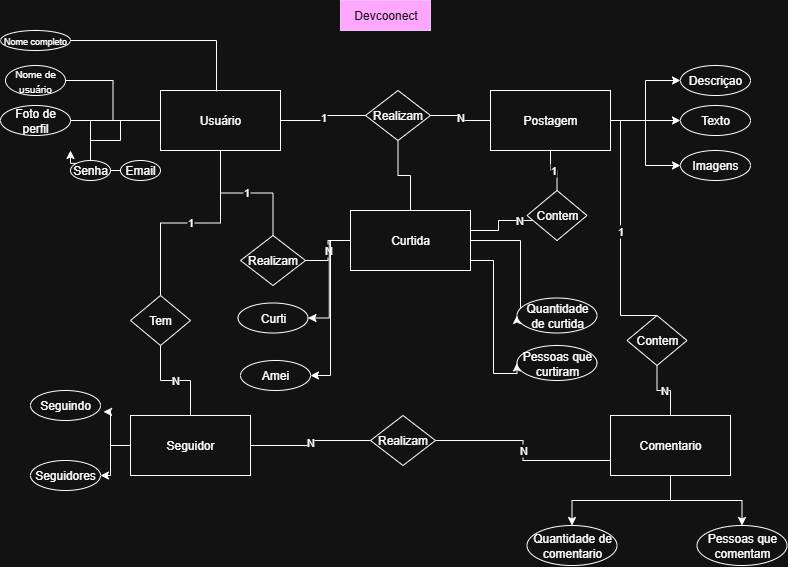

The diagram above was exported from draw.io. Its source (the exported page's mxGraphModel, read from the mxfile embedded in the PNG):
<mxGraphModel dx="1303" dy="703" grid="1" gridSize="10" guides="1" tooltips="1" connect="1" arrows="1" fold="1" page="1" pageScale="1" pageWidth="827" pageHeight="1169" math="0" shadow="0">
  <root>
    <mxCell id="0" />
    <mxCell id="1" parent="0" />
    <mxCell id="lv-IVduy86Dluo7UXlB8-1" style="edgeStyle=orthogonalEdgeStyle;rounded=0;orthogonalLoop=1;jettySize=auto;html=1;" edge="1" parent="1" source="lv-IVduy86Dluo7UXlB8-4" target="lv-IVduy86Dluo7UXlB8-41">
      <mxGeometry relative="1" as="geometry" />
    </mxCell>
    <mxCell id="lv-IVduy86Dluo7UXlB8-2" style="edgeStyle=orthogonalEdgeStyle;rounded=0;orthogonalLoop=1;jettySize=auto;html=1;" edge="1" parent="1" source="lv-IVduy86Dluo7UXlB8-4" target="lv-IVduy86Dluo7UXlB8-42">
      <mxGeometry relative="1" as="geometry" />
    </mxCell>
    <mxCell id="lv-IVduy86Dluo7UXlB8-3" value="N" style="edgeStyle=orthogonalEdgeStyle;rounded=0;orthogonalLoop=1;jettySize=auto;html=1;endArrow=none;endFill=0;" edge="1" parent="1" source="lv-IVduy86Dluo7UXlB8-4" target="lv-IVduy86Dluo7UXlB8-43">
      <mxGeometry relative="1" as="geometry" />
    </mxCell>
    <mxCell id="lv-IVduy86Dluo7UXlB8-4" value="&lt;div&gt;Comentario&lt;/div&gt;" style="rounded=0;whiteSpace=wrap;html=1;" vertex="1" parent="1">
      <mxGeometry x="1030" y="455" width="120" height="60" as="geometry" />
    </mxCell>
    <mxCell id="lv-IVduy86Dluo7UXlB8-5" style="edgeStyle=orthogonalEdgeStyle;rounded=0;orthogonalLoop=1;jettySize=auto;html=1;entryX=1;entryY=0.5;entryDx=0;entryDy=0;" edge="1" parent="1" source="lv-IVduy86Dluo7UXlB8-6" target="lv-IVduy86Dluo7UXlB8-32">
      <mxGeometry relative="1" as="geometry" />
    </mxCell>
    <mxCell id="lv-IVduy86Dluo7UXlB8-6" value="Seguidor" style="rounded=0;whiteSpace=wrap;html=1;" vertex="1" parent="1">
      <mxGeometry x="550" y="455" width="120" height="60" as="geometry" />
    </mxCell>
    <mxCell id="lv-IVduy86Dluo7UXlB8-7" style="edgeStyle=orthogonalEdgeStyle;rounded=0;orthogonalLoop=1;jettySize=auto;html=1;entryX=0;entryY=0.5;entryDx=0;entryDy=0;" edge="1" parent="1" source="lv-IVduy86Dluo7UXlB8-11" target="lv-IVduy86Dluo7UXlB8-35">
      <mxGeometry relative="1" as="geometry" />
    </mxCell>
    <mxCell id="lv-IVduy86Dluo7UXlB8-8" style="edgeStyle=orthogonalEdgeStyle;rounded=0;orthogonalLoop=1;jettySize=auto;html=1;entryX=0;entryY=0.5;entryDx=0;entryDy=0;" edge="1" parent="1" source="lv-IVduy86Dluo7UXlB8-11" target="lv-IVduy86Dluo7UXlB8-36">
      <mxGeometry relative="1" as="geometry" />
    </mxCell>
    <mxCell id="lv-IVduy86Dluo7UXlB8-9" style="edgeStyle=orthogonalEdgeStyle;rounded=0;orthogonalLoop=1;jettySize=auto;html=1;" edge="1" parent="1" source="lv-IVduy86Dluo7UXlB8-11" target="lv-IVduy86Dluo7UXlB8-37">
      <mxGeometry relative="1" as="geometry" />
    </mxCell>
    <mxCell id="lv-IVduy86Dluo7UXlB8-10" value="1" style="edgeStyle=orthogonalEdgeStyle;rounded=0;orthogonalLoop=1;jettySize=auto;html=1;entryX=0.5;entryY=0;entryDx=0;entryDy=0;endArrow=none;endFill=0;" edge="1" parent="1" source="lv-IVduy86Dluo7UXlB8-11" target="lv-IVduy86Dluo7UXlB8-43">
      <mxGeometry relative="1" as="geometry">
        <Array as="points">
          <mxPoint x="1040" y="160" />
          <mxPoint x="1040" y="355" />
        </Array>
      </mxGeometry>
    </mxCell>
    <mxCell id="lv-IVduy86Dluo7UXlB8-11" value="Postagem" style="rounded=0;whiteSpace=wrap;html=1;" vertex="1" parent="1">
      <mxGeometry x="910" y="130" width="120" height="60" as="geometry" />
    </mxCell>
    <mxCell id="lv-IVduy86Dluo7UXlB8-12" value="" style="edgeStyle=orthogonalEdgeStyle;rounded=0;orthogonalLoop=1;jettySize=auto;html=1;endArrow=none;endFill=0;" edge="1" parent="1" source="lv-IVduy86Dluo7UXlB8-22" target="lv-IVduy86Dluo7UXlB8-23">
      <mxGeometry relative="1" as="geometry" />
    </mxCell>
    <mxCell id="lv-IVduy86Dluo7UXlB8-13" value="1" style="edgeStyle=orthogonalEdgeStyle;rounded=0;orthogonalLoop=1;jettySize=auto;html=1;endArrow=none;endFill=0;" edge="1" parent="1" source="lv-IVduy86Dluo7UXlB8-15" target="lv-IVduy86Dluo7UXlB8-31">
      <mxGeometry relative="1" as="geometry" />
    </mxCell>
    <mxCell id="lv-IVduy86Dluo7UXlB8-14" value="1" style="edgeStyle=orthogonalEdgeStyle;rounded=0;orthogonalLoop=1;jettySize=auto;html=1;endArrow=none;endFill=0;" edge="1" parent="1" source="lv-IVduy86Dluo7UXlB8-15" target="lv-IVduy86Dluo7UXlB8-44">
      <mxGeometry relative="1" as="geometry" />
    </mxCell>
    <mxCell id="lv-IVduy86Dluo7UXlB8-15" value="Usuário" style="rounded=0;whiteSpace=wrap;html=1;" vertex="1" parent="1">
      <mxGeometry x="580" y="130" width="120" height="60" as="geometry" />
    </mxCell>
    <mxCell id="lv-IVduy86Dluo7UXlB8-16" value="&lt;font style=&quot;vertical-align: inherit;&quot; dir=&quot;auto&quot;&gt;&lt;font style=&quot;vertical-align: inherit;&quot; dir=&quot;auto&quot;&gt;Devcoonect&lt;/font&gt;&lt;/font&gt;" style="text;html=1;align=center;verticalAlign=middle;resizable=0;points=[];autosize=1;strokeColor=#3700CC;fillColor=#6a00ff;fontColor=#ffffff;" vertex="1" parent="1">
      <mxGeometry x="760" y="40" width="90" height="30" as="geometry" />
    </mxCell>
    <mxCell id="lv-IVduy86Dluo7UXlB8-17" style="edgeStyle=orthogonalEdgeStyle;rounded=0;orthogonalLoop=1;jettySize=auto;html=1;entryX=0;entryY=0.5;entryDx=0;entryDy=0;endArrow=none;endFill=0;" edge="1" parent="1" source="lv-IVduy86Dluo7UXlB8-18" target="lv-IVduy86Dluo7UXlB8-15">
      <mxGeometry relative="1" as="geometry" />
    </mxCell>
    <mxCell id="lv-IVduy86Dluo7UXlB8-18" value="&lt;font style=&quot;font-size: 10px;&quot;&gt;Nome de usuário&lt;/font&gt;" style="ellipse;whiteSpace=wrap;html=1;" vertex="1" parent="1">
      <mxGeometry x="425" y="105" width="60" height="30" as="geometry" />
    </mxCell>
    <mxCell id="lv-IVduy86Dluo7UXlB8-19" value="" style="edgeStyle=orthogonalEdgeStyle;rounded=0;orthogonalLoop=1;jettySize=auto;html=1;endArrow=none;endFill=0;" edge="1" parent="1" source="lv-IVduy86Dluo7UXlB8-20" target="lv-IVduy86Dluo7UXlB8-15">
      <mxGeometry relative="1" as="geometry" />
    </mxCell>
    <mxCell id="lv-IVduy86Dluo7UXlB8-20" value="Foto de perfil" style="ellipse;whiteSpace=wrap;html=1;" vertex="1" parent="1">
      <mxGeometry x="420" y="145" width="70" height="30" as="geometry" />
    </mxCell>
    <mxCell id="lv-IVduy86Dluo7UXlB8-21" value="" style="edgeStyle=orthogonalEdgeStyle;rounded=0;orthogonalLoop=1;jettySize=auto;html=1;endArrow=none;endFill=0;" edge="1" parent="1" source="lv-IVduy86Dluo7UXlB8-22" target="lv-IVduy86Dluo7UXlB8-15">
      <mxGeometry relative="1" as="geometry">
        <Array as="points">
          <mxPoint x="540" y="180" />
          <mxPoint x="540" y="160" />
        </Array>
      </mxGeometry>
    </mxCell>
    <mxCell id="pqxM_GQPpYxiZylx05Ak-1" style="edgeStyle=orthogonalEdgeStyle;rounded=0;orthogonalLoop=1;jettySize=auto;html=1;exitX=1;exitY=0;exitDx=0;exitDy=0;" edge="1" parent="1" source="lv-IVduy86Dluo7UXlB8-22">
      <mxGeometry relative="1" as="geometry">
        <mxPoint x="490" y="190" as="targetPoint" />
      </mxGeometry>
    </mxCell>
    <mxCell id="lv-IVduy86Dluo7UXlB8-23" value="Email" style="ellipse;whiteSpace=wrap;html=1;" vertex="1" parent="1">
      <mxGeometry x="540" y="200" width="40" height="20" as="geometry" />
    </mxCell>
    <mxCell id="lv-IVduy86Dluo7UXlB8-24" value="&lt;font style=&quot;font-size: 9px;&quot;&gt;Nome completo&lt;/font&gt;" style="ellipse;whiteSpace=wrap;html=1;align=center;" vertex="1" parent="1">
      <mxGeometry x="420" y="70" width="70" height="20" as="geometry" />
    </mxCell>
    <mxCell id="lv-IVduy86Dluo7UXlB8-25" style="edgeStyle=orthogonalEdgeStyle;rounded=0;orthogonalLoop=1;jettySize=auto;html=1;entryX=0.467;entryY=0.013;entryDx=0;entryDy=0;entryPerimeter=0;endArrow=none;endFill=0;" edge="1" parent="1" source="lv-IVduy86Dluo7UXlB8-24" target="lv-IVduy86Dluo7UXlB8-15">
      <mxGeometry relative="1" as="geometry" />
    </mxCell>
    <mxCell id="lv-IVduy86Dluo7UXlB8-26" value="1" style="edgeStyle=orthogonalEdgeStyle;rounded=0;orthogonalLoop=1;jettySize=auto;html=1;endArrow=none;endFill=0;" edge="1" parent="1" source="lv-IVduy86Dluo7UXlB8-29" target="lv-IVduy86Dluo7UXlB8-15">
      <mxGeometry relative="1" as="geometry" />
    </mxCell>
    <mxCell id="lv-IVduy86Dluo7UXlB8-27" value="N" style="edgeStyle=orthogonalEdgeStyle;rounded=0;orthogonalLoop=1;jettySize=auto;html=1;endArrow=none;endFill=0;" edge="1" parent="1" source="lv-IVduy86Dluo7UXlB8-29" target="lv-IVduy86Dluo7UXlB8-11">
      <mxGeometry relative="1" as="geometry" />
    </mxCell>
    <mxCell id="lv-IVduy86Dluo7UXlB8-28" style="edgeStyle=orthogonalEdgeStyle;rounded=0;orthogonalLoop=1;jettySize=auto;html=1;entryX=0.5;entryY=0;entryDx=0;entryDy=0;endArrow=none;endFill=0;" edge="1" parent="1" source="lv-IVduy86Dluo7UXlB8-29" target="lv-IVduy86Dluo7UXlB8-51">
      <mxGeometry relative="1" as="geometry" />
    </mxCell>
    <mxCell id="lv-IVduy86Dluo7UXlB8-29" value="Realizam" style="rhombus;whiteSpace=wrap;html=1;" vertex="1" parent="1">
      <mxGeometry x="785" y="130" width="65" height="50" as="geometry" />
    </mxCell>
    <mxCell id="lv-IVduy86Dluo7UXlB8-30" value="N" style="edgeStyle=orthogonalEdgeStyle;rounded=0;orthogonalLoop=1;jettySize=auto;html=1;endArrow=none;endFill=0;" edge="1" parent="1" source="lv-IVduy86Dluo7UXlB8-31" target="lv-IVduy86Dluo7UXlB8-6">
      <mxGeometry relative="1" as="geometry" />
    </mxCell>
    <mxCell id="lv-IVduy86Dluo7UXlB8-31" value="Tem" style="rhombus;whiteSpace=wrap;html=1;" vertex="1" parent="1">
      <mxGeometry x="550" y="335" width="60" height="50" as="geometry" />
    </mxCell>
    <mxCell id="lv-IVduy86Dluo7UXlB8-32" value="Seguidores" style="ellipse;whiteSpace=wrap;html=1;" vertex="1" parent="1">
      <mxGeometry x="450" y="500" width="70" height="30" as="geometry" />
    </mxCell>
    <mxCell id="lv-IVduy86Dluo7UXlB8-33" value="Seguindo" style="ellipse;whiteSpace=wrap;html=1;" vertex="1" parent="1">
      <mxGeometry x="450" y="430" width="70" height="30" as="geometry" />
    </mxCell>
    <mxCell id="lv-IVduy86Dluo7UXlB8-34" style="edgeStyle=orthogonalEdgeStyle;rounded=0;orthogonalLoop=1;jettySize=auto;html=1;entryX=1.043;entryY=0.712;entryDx=0;entryDy=0;entryPerimeter=0;" edge="1" parent="1" source="lv-IVduy86Dluo7UXlB8-6" target="lv-IVduy86Dluo7UXlB8-33">
      <mxGeometry relative="1" as="geometry" />
    </mxCell>
    <mxCell id="lv-IVduy86Dluo7UXlB8-35" value="Descriçao" style="ellipse;whiteSpace=wrap;html=1;" vertex="1" parent="1">
      <mxGeometry x="1100" y="105" width="70" height="30" as="geometry" />
    </mxCell>
    <mxCell id="lv-IVduy86Dluo7UXlB8-36" value="Texto" style="ellipse;whiteSpace=wrap;html=1;" vertex="1" parent="1">
      <mxGeometry x="1100" y="145" width="70" height="30" as="geometry" />
    </mxCell>
    <mxCell id="lv-IVduy86Dluo7UXlB8-37" value="Imagens" style="ellipse;whiteSpace=wrap;html=1;" vertex="1" parent="1">
      <mxGeometry x="1100" y="190" width="70" height="30" as="geometry" />
    </mxCell>
    <mxCell id="lv-IVduy86Dluo7UXlB8-38" value="N" style="edgeStyle=orthogonalEdgeStyle;rounded=0;orthogonalLoop=1;jettySize=auto;html=1;endArrow=none;endFill=0;" edge="1" parent="1" source="lv-IVduy86Dluo7UXlB8-40" target="lv-IVduy86Dluo7UXlB8-6">
      <mxGeometry relative="1" as="geometry" />
    </mxCell>
    <mxCell id="lv-IVduy86Dluo7UXlB8-39" value="N" style="edgeStyle=orthogonalEdgeStyle;rounded=0;orthogonalLoop=1;jettySize=auto;html=1;entryX=0;entryY=0.75;entryDx=0;entryDy=0;endArrow=none;endFill=0;" edge="1" parent="1" source="lv-IVduy86Dluo7UXlB8-40" target="lv-IVduy86Dluo7UXlB8-4">
      <mxGeometry relative="1" as="geometry" />
    </mxCell>
    <mxCell id="lv-IVduy86Dluo7UXlB8-40" value="Realizam" style="rhombus;whiteSpace=wrap;html=1;" vertex="1" parent="1">
      <mxGeometry x="790" y="455" width="65" height="50" as="geometry" />
    </mxCell>
    <mxCell id="lv-IVduy86Dluo7UXlB8-41" value="Quantidade de comentario" style="ellipse;whiteSpace=wrap;html=1;" vertex="1" parent="1">
      <mxGeometry x="946.5" y="565" width="90" height="40" as="geometry" />
    </mxCell>
    <mxCell id="lv-IVduy86Dluo7UXlB8-42" value="Pessoas que comentam" style="ellipse;whiteSpace=wrap;html=1;" vertex="1" parent="1">
      <mxGeometry x="1116.5" y="565" width="90" height="40" as="geometry" />
    </mxCell>
    <mxCell id="lv-IVduy86Dluo7UXlB8-43" value="Contem" style="rhombus;whiteSpace=wrap;html=1;" vertex="1" parent="1">
      <mxGeometry x="1046.5" y="355" width="60" height="50" as="geometry" />
    </mxCell>
    <mxCell id="lv-IVduy86Dluo7UXlB8-44" value="Realizam" style="rhombus;whiteSpace=wrap;html=1;" vertex="1" parent="1">
      <mxGeometry x="660" y="275" width="65" height="50" as="geometry" />
    </mxCell>
    <mxCell id="lv-IVduy86Dluo7UXlB8-45" value="N" style="edgeStyle=orthogonalEdgeStyle;rounded=0;orthogonalLoop=1;jettySize=auto;html=1;endArrow=none;endFill=0;" edge="1" parent="1" source="lv-IVduy86Dluo7UXlB8-51" target="lv-IVduy86Dluo7UXlB8-44">
      <mxGeometry relative="1" as="geometry" />
    </mxCell>
    <mxCell id="lv-IVduy86Dluo7UXlB8-46" value="N" style="edgeStyle=orthogonalEdgeStyle;rounded=0;orthogonalLoop=1;jettySize=auto;html=1;entryX=0.5;entryY=1;entryDx=0;entryDy=0;endArrow=none;endFill=0;" edge="1" parent="1" source="lv-IVduy86Dluo7UXlB8-51" target="lv-IVduy86Dluo7UXlB8-53">
      <mxGeometry relative="1" as="geometry">
        <Array as="points">
          <mxPoint x="918" y="270" />
          <mxPoint x="918" y="260" />
          <mxPoint x="977" y="260" />
        </Array>
      </mxGeometry>
    </mxCell>
    <mxCell id="lv-IVduy86Dluo7UXlB8-47" style="edgeStyle=orthogonalEdgeStyle;rounded=0;orthogonalLoop=1;jettySize=auto;html=1;entryX=1;entryY=0.5;entryDx=0;entryDy=0;" edge="1" parent="1" source="lv-IVduy86Dluo7UXlB8-51" target="lv-IVduy86Dluo7UXlB8-54">
      <mxGeometry relative="1" as="geometry" />
    </mxCell>
    <mxCell id="lv-IVduy86Dluo7UXlB8-48" style="edgeStyle=orthogonalEdgeStyle;rounded=0;orthogonalLoop=1;jettySize=auto;html=1;entryX=1;entryY=0.5;entryDx=0;entryDy=0;" edge="1" parent="1" source="lv-IVduy86Dluo7UXlB8-51" target="lv-IVduy86Dluo7UXlB8-55">
      <mxGeometry relative="1" as="geometry" />
    </mxCell>
    <mxCell id="lv-IVduy86Dluo7UXlB8-49" style="edgeStyle=orthogonalEdgeStyle;rounded=0;orthogonalLoop=1;jettySize=auto;html=1;entryX=0;entryY=0.5;entryDx=0;entryDy=0;startArrow=none;startFill=0;" edge="1" parent="1" source="lv-IVduy86Dluo7UXlB8-51" target="lv-IVduy86Dluo7UXlB8-56">
      <mxGeometry relative="1" as="geometry">
        <Array as="points">
          <mxPoint x="913" y="300" />
          <mxPoint x="913" y="413" />
        </Array>
      </mxGeometry>
    </mxCell>
    <mxCell id="lv-IVduy86Dluo7UXlB8-50" style="edgeStyle=orthogonalEdgeStyle;rounded=0;orthogonalLoop=1;jettySize=auto;html=1;entryX=0;entryY=0.5;entryDx=0;entryDy=0;" edge="1" parent="1" source="lv-IVduy86Dluo7UXlB8-51" target="lv-IVduy86Dluo7UXlB8-57">
      <mxGeometry relative="1" as="geometry">
        <Array as="points">
          <mxPoint x="940" y="280" />
          <mxPoint x="940" y="358" />
          <mxPoint x="937" y="358" />
        </Array>
      </mxGeometry>
    </mxCell>
    <mxCell id="lv-IVduy86Dluo7UXlB8-51" value="&lt;div&gt;Curtida&lt;/div&gt;" style="rounded=0;whiteSpace=wrap;html=1;" vertex="1" parent="1">
      <mxGeometry x="770" y="250" width="120" height="60" as="geometry" />
    </mxCell>
    <mxCell id="lv-IVduy86Dluo7UXlB8-52" value="1" style="edgeStyle=orthogonalEdgeStyle;rounded=0;orthogonalLoop=1;jettySize=auto;html=1;endArrow=none;endFill=0;" edge="1" parent="1" source="lv-IVduy86Dluo7UXlB8-53" target="lv-IVduy86Dluo7UXlB8-11">
      <mxGeometry relative="1" as="geometry" />
    </mxCell>
    <mxCell id="lv-IVduy86Dluo7UXlB8-53" value="Contem" style="rhombus;whiteSpace=wrap;html=1;" vertex="1" parent="1">
      <mxGeometry x="946.5" y="230" width="60" height="50" as="geometry" />
    </mxCell>
    <mxCell id="lv-IVduy86Dluo7UXlB8-54" value="Curti" style="ellipse;whiteSpace=wrap;html=1;" vertex="1" parent="1">
      <mxGeometry x="657.5" y="342.5" width="70" height="30" as="geometry" />
    </mxCell>
    <mxCell id="lv-IVduy86Dluo7UXlB8-55" value="Amei" style="ellipse;whiteSpace=wrap;html=1;" vertex="1" parent="1">
      <mxGeometry x="660" y="400" width="70" height="30" as="geometry" />
    </mxCell>
    <mxCell id="lv-IVduy86Dluo7UXlB8-56" value="Pessoas que curtiram" style="ellipse;whiteSpace=wrap;html=1;" vertex="1" parent="1">
      <mxGeometry x="936.5" y="385" width="80" height="35" as="geometry" />
    </mxCell>
    <mxCell id="lv-IVduy86Dluo7UXlB8-57" value="Quantidade de curtida" style="ellipse;whiteSpace=wrap;html=1;" vertex="1" parent="1">
      <mxGeometry x="936.5" y="337.5" width="80" height="35" as="geometry" />
    </mxCell>
    <mxCell id="pqxM_GQPpYxiZylx05Ak-3" value="" style="edgeStyle=orthogonalEdgeStyle;rounded=0;orthogonalLoop=1;jettySize=auto;html=1;endArrow=none;endFill=0;" edge="1" parent="1" source="lv-IVduy86Dluo7UXlB8-15" target="lv-IVduy86Dluo7UXlB8-22">
      <mxGeometry relative="1" as="geometry">
        <mxPoint x="580" y="160" as="sourcePoint" />
        <mxPoint x="510" y="230" as="targetPoint" />
      </mxGeometry>
    </mxCell>
    <mxCell id="lv-IVduy86Dluo7UXlB8-22" value="Senha" style="ellipse;whiteSpace=wrap;html=1;" vertex="1" parent="1">
      <mxGeometry x="490" y="200" width="40" height="20" as="geometry" />
    </mxCell>
  </root>
</mxGraphModel>